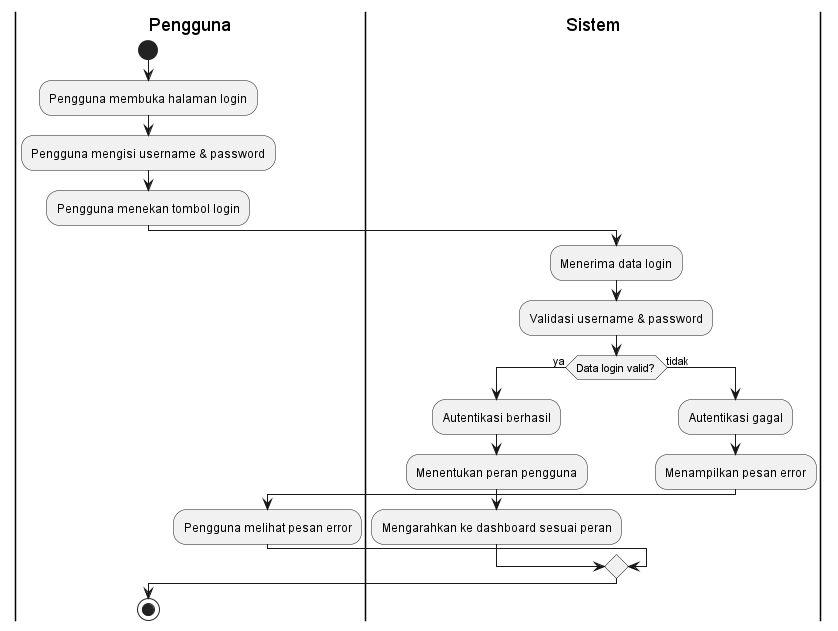

The diagram above was rendered by PlantUML. Its source (embedded in the PNG):
@startuml
|Pengguna|
start
:Pengguna membuka halaman login;
:Pengguna mengisi username & password;
:Pengguna menekan tombol login;

|Sistem|
:Menerima data login;
:Validasi username & password;
if (Data login valid?) then (ya)
  :Autentikasi berhasil;
  :Menentukan peran pengguna;
  :Mengarahkan ke dashboard sesuai peran;
else (tidak)
  :Autentikasi gagal;
  :Menampilkan pesan error;
  |Pengguna|
  :Pengguna melihat pesan error;
endif
stop
@enduml